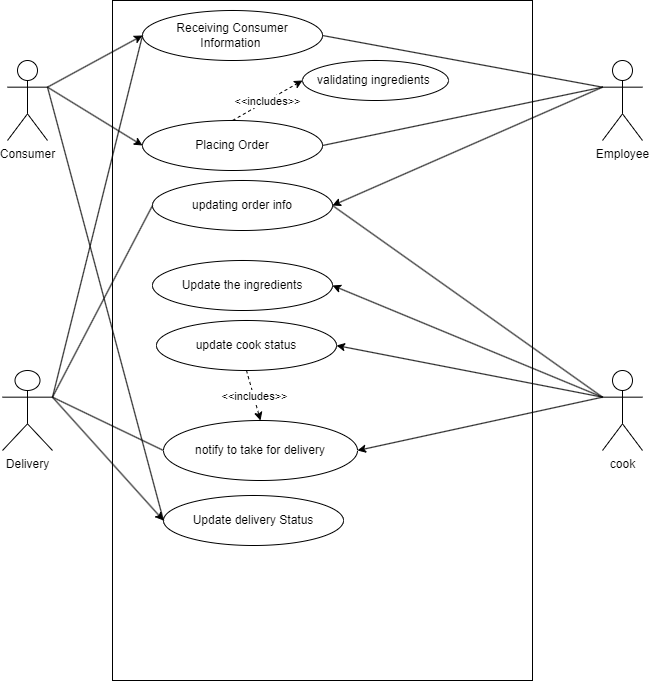

The diagram above was exported from draw.io. Its source (the exported page's mxGraphModel, read from the mxfile embedded in the PNG):
<mxGraphModel dx="1235" dy="666" grid="1" gridSize="10" guides="1" tooltips="1" connect="1" arrows="1" fold="1" page="1" pageScale="1" pageWidth="827" pageHeight="1169" math="0" shadow="0">
  <root>
    <mxCell id="0" />
    <mxCell id="1" parent="0" />
    <mxCell id="wP-QosFYRvETJN7u_3XH-5" value="" style="rounded=0;whiteSpace=wrap;html=1;" parent="1" vertex="1">
      <mxGeometry x="190" y="40" width="420" height="680" as="geometry" />
    </mxCell>
    <mxCell id="wP-QosFYRvETJN7u_3XH-7" value="Consumer" style="shape=umlActor;verticalLabelPosition=bottom;verticalAlign=top;html=1;outlineConnect=0;" parent="1" vertex="1">
      <mxGeometry x="85" y="100" width="40" height="80" as="geometry" />
    </mxCell>
    <mxCell id="wP-QosFYRvETJN7u_3XH-8" value="Delivery" style="shape=umlActor;verticalLabelPosition=bottom;verticalAlign=top;html=1;outlineConnect=0;" parent="1" vertex="1">
      <mxGeometry x="80" y="410" width="50" height="80" as="geometry" />
    </mxCell>
    <mxCell id="wP-QosFYRvETJN7u_3XH-13" value="cook" style="shape=umlActor;verticalLabelPosition=bottom;verticalAlign=top;html=1;outlineConnect=0;" parent="1" vertex="1">
      <mxGeometry x="680" y="410" width="40" height="80" as="geometry" />
    </mxCell>
    <mxCell id="wP-QosFYRvETJN7u_3XH-14" value="Employee" style="shape=umlActor;verticalLabelPosition=bottom;verticalAlign=top;html=1;outlineConnect=0;" parent="1" vertex="1">
      <mxGeometry x="680" y="100" width="40" height="80" as="geometry" />
    </mxCell>
    <mxCell id="wP-QosFYRvETJN7u_3XH-15" value="Receiving Consumer Information&amp;nbsp;" style="ellipse;whiteSpace=wrap;html=1;" parent="1" vertex="1">
      <mxGeometry x="220" y="50" width="180" height="50" as="geometry" />
    </mxCell>
    <mxCell id="wP-QosFYRvETJN7u_3XH-19" value="validating ingredients&amp;nbsp;" style="ellipse;whiteSpace=wrap;html=1;" parent="1" vertex="1">
      <mxGeometry x="380" y="100" width="146" height="40" as="geometry" />
    </mxCell>
    <mxCell id="wP-QosFYRvETJN7u_3XH-20" value="Placing Order" style="ellipse;whiteSpace=wrap;html=1;" parent="1" vertex="1">
      <mxGeometry x="220" y="160" width="180" height="50" as="geometry" />
    </mxCell>
    <mxCell id="wP-QosFYRvETJN7u_3XH-21" value="updating order info" style="ellipse;whiteSpace=wrap;html=1;" parent="1" vertex="1">
      <mxGeometry x="230" y="220" width="180" height="50" as="geometry" />
    </mxCell>
    <mxCell id="wP-QosFYRvETJN7u_3XH-22" value="Update the ingredients" style="ellipse;whiteSpace=wrap;html=1;" parent="1" vertex="1">
      <mxGeometry x="230" y="300" width="180" height="50" as="geometry" />
    </mxCell>
    <mxCell id="wP-QosFYRvETJN7u_3XH-23" value="update cook status" style="ellipse;whiteSpace=wrap;html=1;" parent="1" vertex="1">
      <mxGeometry x="234" y="360" width="180" height="50" as="geometry" />
    </mxCell>
    <mxCell id="wP-QosFYRvETJN7u_3XH-24" value="Update delivery Status" style="ellipse;whiteSpace=wrap;html=1;" parent="1" vertex="1">
      <mxGeometry x="241" y="535" width="180" height="50" as="geometry" />
    </mxCell>
    <mxCell id="wP-QosFYRvETJN7u_3XH-25" value="" style="endArrow=classic;html=1;rounded=0;entryX=0;entryY=0.5;entryDx=0;entryDy=0;exitX=0.5;exitY=0;exitDx=0;exitDy=0;dashed=1;" parent="1" source="wP-QosFYRvETJN7u_3XH-20" target="wP-QosFYRvETJN7u_3XH-19" edge="1">
      <mxGeometry relative="1" as="geometry">
        <mxPoint x="400" y="290" as="sourcePoint" />
        <mxPoint x="500" y="290" as="targetPoint" />
        <Array as="points" />
      </mxGeometry>
    </mxCell>
    <mxCell id="wP-QosFYRvETJN7u_3XH-26" value="&amp;lt;&amp;lt;includes&amp;gt;&amp;gt;" style="edgeLabel;resizable=0;html=1;align=center;verticalAlign=middle;" parent="wP-QosFYRvETJN7u_3XH-25" connectable="0" vertex="1">
      <mxGeometry relative="1" as="geometry" />
    </mxCell>
    <mxCell id="wP-QosFYRvETJN7u_3XH-27" value="" style="endArrow=classic;html=1;rounded=0;exitX=1;exitY=0.3333333333333333;exitDx=0;exitDy=0;exitPerimeter=0;entryX=0;entryY=0.5;entryDx=0;entryDy=0;" parent="1" source="wP-QosFYRvETJN7u_3XH-7" target="wP-QosFYRvETJN7u_3XH-15" edge="1">
      <mxGeometry width="50" height="50" relative="1" as="geometry">
        <mxPoint x="430" y="320" as="sourcePoint" />
        <mxPoint x="480" y="270" as="targetPoint" />
      </mxGeometry>
    </mxCell>
    <mxCell id="wP-QosFYRvETJN7u_3XH-29" value="" style="endArrow=none;html=1;rounded=0;entryX=0;entryY=0.3333333333333333;entryDx=0;entryDy=0;entryPerimeter=0;exitX=1;exitY=0.5;exitDx=0;exitDy=0;" parent="1" source="wP-QosFYRvETJN7u_3XH-15" target="wP-QosFYRvETJN7u_3XH-14" edge="1">
      <mxGeometry width="50" height="50" relative="1" as="geometry">
        <mxPoint x="440" y="310" as="sourcePoint" />
        <mxPoint x="480" y="270" as="targetPoint" />
      </mxGeometry>
    </mxCell>
    <mxCell id="wP-QosFYRvETJN7u_3XH-31" value="" style="endArrow=none;html=1;rounded=0;exitX=1;exitY=0.5;exitDx=0;exitDy=0;entryX=0;entryY=0.3333333333333333;entryDx=0;entryDy=0;entryPerimeter=0;" parent="1" source="wP-QosFYRvETJN7u_3XH-21" target="wP-QosFYRvETJN7u_3XH-13" edge="1">
      <mxGeometry width="50" height="50" relative="1" as="geometry">
        <mxPoint x="430" y="320" as="sourcePoint" />
        <mxPoint x="480" y="270" as="targetPoint" />
      </mxGeometry>
    </mxCell>
    <mxCell id="wP-QosFYRvETJN7u_3XH-32" value="" style="endArrow=classic;html=1;rounded=0;exitX=0;exitY=0.3333333333333333;exitDx=0;exitDy=0;exitPerimeter=0;entryX=1;entryY=0.5;entryDx=0;entryDy=0;" parent="1" source="wP-QosFYRvETJN7u_3XH-13" target="wP-QosFYRvETJN7u_3XH-22" edge="1">
      <mxGeometry width="50" height="50" relative="1" as="geometry">
        <mxPoint x="430" y="320" as="sourcePoint" />
        <mxPoint x="480" y="270" as="targetPoint" />
      </mxGeometry>
    </mxCell>
    <mxCell id="wP-QosFYRvETJN7u_3XH-33" value="" style="endArrow=classic;html=1;rounded=0;entryX=1;entryY=0.5;entryDx=0;entryDy=0;exitX=0;exitY=0.3333333333333333;exitDx=0;exitDy=0;exitPerimeter=0;" parent="1" source="wP-QosFYRvETJN7u_3XH-13" target="wP-QosFYRvETJN7u_3XH-23" edge="1">
      <mxGeometry width="50" height="50" relative="1" as="geometry">
        <mxPoint x="430" y="320" as="sourcePoint" />
        <mxPoint x="480" y="270" as="targetPoint" />
      </mxGeometry>
    </mxCell>
    <mxCell id="wP-QosFYRvETJN7u_3XH-34" value="" style="endArrow=none;html=1;rounded=0;entryX=0;entryY=0.3333333333333333;entryDx=0;entryDy=0;entryPerimeter=0;exitX=1;exitY=0.5;exitDx=0;exitDy=0;" parent="1" source="wP-QosFYRvETJN7u_3XH-20" target="wP-QosFYRvETJN7u_3XH-14" edge="1">
      <mxGeometry width="50" height="50" relative="1" as="geometry">
        <mxPoint x="430" y="320" as="sourcePoint" />
        <mxPoint x="480" y="270" as="targetPoint" />
      </mxGeometry>
    </mxCell>
    <mxCell id="wP-QosFYRvETJN7u_3XH-35" value="" style="endArrow=classic;html=1;rounded=0;exitX=1;exitY=0.3333333333333333;exitDx=0;exitDy=0;exitPerimeter=0;entryX=0;entryY=0.5;entryDx=0;entryDy=0;" parent="1" source="wP-QosFYRvETJN7u_3XH-7" target="wP-QosFYRvETJN7u_3XH-20" edge="1">
      <mxGeometry width="50" height="50" relative="1" as="geometry">
        <mxPoint x="430" y="320" as="sourcePoint" />
        <mxPoint x="480" y="270" as="targetPoint" />
      </mxGeometry>
    </mxCell>
    <mxCell id="wP-QosFYRvETJN7u_3XH-37" value="" style="endArrow=classic;html=1;rounded=0;exitX=0;exitY=0.3333333333333333;exitDx=0;exitDy=0;exitPerimeter=0;entryX=1;entryY=0.5;entryDx=0;entryDy=0;" parent="1" source="wP-QosFYRvETJN7u_3XH-14" target="wP-QosFYRvETJN7u_3XH-21" edge="1">
      <mxGeometry width="50" height="50" relative="1" as="geometry">
        <mxPoint x="430" y="320" as="sourcePoint" />
        <mxPoint x="480" y="270" as="targetPoint" />
      </mxGeometry>
    </mxCell>
    <mxCell id="wP-QosFYRvETJN7u_3XH-38" value="" style="endArrow=classic;html=1;rounded=0;exitX=1;exitY=0.3333333333333333;exitDx=0;exitDy=0;exitPerimeter=0;entryX=0;entryY=0.5;entryDx=0;entryDy=0;" parent="1" source="wP-QosFYRvETJN7u_3XH-8" target="wP-QosFYRvETJN7u_3XH-24" edge="1">
      <mxGeometry width="50" height="50" relative="1" as="geometry">
        <mxPoint x="430" y="320" as="sourcePoint" />
        <mxPoint x="480" y="270" as="targetPoint" />
      </mxGeometry>
    </mxCell>
    <mxCell id="wP-QosFYRvETJN7u_3XH-39" value="" style="endArrow=none;html=1;rounded=0;entryX=0;entryY=0.5;entryDx=0;entryDy=0;exitX=1;exitY=0.3333333333333333;exitDx=0;exitDy=0;exitPerimeter=0;" parent="1" source="wP-QosFYRvETJN7u_3XH-8" target="wP-QosFYRvETJN7u_3XH-15" edge="1">
      <mxGeometry width="50" height="50" relative="1" as="geometry">
        <mxPoint x="430" y="320" as="sourcePoint" />
        <mxPoint x="480" y="270" as="targetPoint" />
      </mxGeometry>
    </mxCell>
    <mxCell id="wP-QosFYRvETJN7u_3XH-40" value="" style="endArrow=none;html=1;rounded=0;exitX=1;exitY=0.3333333333333333;exitDx=0;exitDy=0;exitPerimeter=0;entryX=0;entryY=0.5;entryDx=0;entryDy=0;" parent="1" source="wP-QosFYRvETJN7u_3XH-8" target="wP-QosFYRvETJN7u_3XH-21" edge="1">
      <mxGeometry width="50" height="50" relative="1" as="geometry">
        <mxPoint x="430" y="320" as="sourcePoint" />
        <mxPoint x="480" y="270" as="targetPoint" />
      </mxGeometry>
    </mxCell>
    <mxCell id="wP-QosFYRvETJN7u_3XH-41" value="notify to take for delivery" style="ellipse;whiteSpace=wrap;html=1;" parent="1" vertex="1">
      <mxGeometry x="241" y="460" width="194" height="60" as="geometry" />
    </mxCell>
    <mxCell id="wP-QosFYRvETJN7u_3XH-42" value="" style="endArrow=classic;html=1;rounded=0;exitX=0;exitY=0.3333333333333333;exitDx=0;exitDy=0;exitPerimeter=0;entryX=1;entryY=0.5;entryDx=0;entryDy=0;" parent="1" source="wP-QosFYRvETJN7u_3XH-13" target="wP-QosFYRvETJN7u_3XH-41" edge="1">
      <mxGeometry width="50" height="50" relative="1" as="geometry">
        <mxPoint x="430" y="520" as="sourcePoint" />
        <mxPoint x="480" y="470" as="targetPoint" />
      </mxGeometry>
    </mxCell>
    <mxCell id="wP-QosFYRvETJN7u_3XH-43" value="" style="endArrow=none;html=1;rounded=0;exitX=1;exitY=0.3333333333333333;exitDx=0;exitDy=0;exitPerimeter=0;entryX=0;entryY=0.5;entryDx=0;entryDy=0;" parent="1" source="wP-QosFYRvETJN7u_3XH-8" target="wP-QosFYRvETJN7u_3XH-41" edge="1">
      <mxGeometry width="50" height="50" relative="1" as="geometry">
        <mxPoint x="430" y="520" as="sourcePoint" />
        <mxPoint x="480" y="470" as="targetPoint" />
      </mxGeometry>
    </mxCell>
    <mxCell id="wP-QosFYRvETJN7u_3XH-54" value="" style="endArrow=classic;html=1;rounded=0;exitX=0.5;exitY=1;exitDx=0;exitDy=0;entryX=0.5;entryY=0;entryDx=0;entryDy=0;dashed=1;" parent="1" source="wP-QosFYRvETJN7u_3XH-23" target="wP-QosFYRvETJN7u_3XH-41" edge="1">
      <mxGeometry relative="1" as="geometry">
        <mxPoint x="400" y="490" as="sourcePoint" />
        <mxPoint x="500" y="490" as="targetPoint" />
      </mxGeometry>
    </mxCell>
    <mxCell id="wP-QosFYRvETJN7u_3XH-55" value="&amp;lt;&amp;lt;includes&amp;gt;&amp;gt;" style="edgeLabel;resizable=0;html=1;align=center;verticalAlign=middle;" parent="wP-QosFYRvETJN7u_3XH-54" connectable="0" vertex="1">
      <mxGeometry relative="1" as="geometry" />
    </mxCell>
    <mxCell id="wP-QosFYRvETJN7u_3XH-57" value="" style="endArrow=none;html=1;rounded=0;exitX=0;exitY=0.5;exitDx=0;exitDy=0;entryX=1;entryY=0.3333333333333333;entryDx=0;entryDy=0;entryPerimeter=0;" parent="1" source="wP-QosFYRvETJN7u_3XH-24" target="wP-QosFYRvETJN7u_3XH-7" edge="1">
      <mxGeometry width="50" height="50" relative="1" as="geometry">
        <mxPoint x="350" y="430" as="sourcePoint" />
        <mxPoint x="400" y="380" as="targetPoint" />
      </mxGeometry>
    </mxCell>
  </root>
</mxGraphModel>